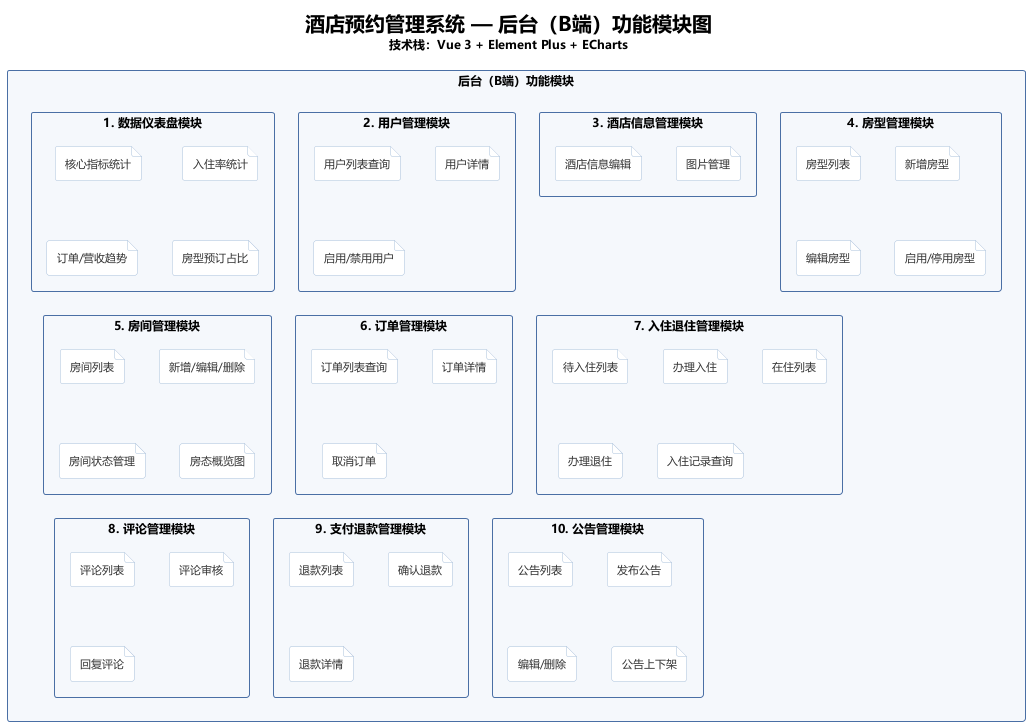

The diagram above was rendered by PlantUML. Its source (embedded in the PNG):
@startuml 后台功能模块图
' 酒店预约管理系统 — 后台（B端）功能模块图
title <size:20><b>酒店预约管理系统 — 后台（B端）功能模块图</b></size>\n<size:12>技术栈：Vue 3 + Element Plus + ECharts</size>

skinparam backgroundColor #FFFFFF
skinparam shadowing false
skinparam defaultFontName "Microsoft YaHei"
skinparam defaultFontSize 12
skinparam ArrowColor #4A6FA5

skinparam packageStyle rectangle
skinparam package {
  BackgroundColor #F5F8FC
  BorderColor #4A6FA5
  FontColor #23456B
  FontSize 13
  FontStyle bold
}

skinparam file {
  BackgroundColor #FFFFFF
  BorderColor #A9C0DA
  FontColor #333333
  FontSize 11
}

package "后台（B端）功能模块" {

  package "1. 数据仪表盘模块" as B1 {
    file "核心指标统计" as B1a
    file "入住率统计" as B1b
    file "订单/营收趋势" as B1c
    file "房型预订占比" as B1d
  }

  package "2. 用户管理模块" as B2 {
    file "用户列表查询" as B2a
    file "用户详情" as B2b
    file "启用/禁用用户" as B2c
  }

  package "3. 酒店信息管理模块" as B3 {
    file "酒店信息编辑" as B3a
    file "图片管理" as B3b
  }

  package "4. 房型管理模块" as B4 {
    file "房型列表" as B4a
    file "新增房型" as B4b
    file "编辑房型" as B4c
    file "启用/停用房型" as B4d
  }

  package "5. 房间管理模块" as B5 {
    file "房间列表" as B5a
    file "新增/编辑/删除" as B5b
    file "房间状态管理" as B5c
    file "房态概览图" as B5d
  }

  package "6. 订单管理模块" as B6 {
    file "订单列表查询" as B6a
    file "订单详情" as B6b
    file "取消订单" as B6c
  }

  package "7. 入住退住管理模块" as B7 {
    file "待入住列表" as B7a
    file "办理入住" as B7b
    file "在住列表" as B7c
    file "办理退住" as B7d
    file "入住记录查询" as B7e
  }

  package "8. 评论管理模块" as B8 {
    file "评论列表" as B8a
    file "评论审核" as B8b
    file "回复评论" as B8c
  }

  package "9. 支付退款管理模块" as B9 {
    file "退款列表" as B9a
    file "确认退款" as B9b
    file "退款详情" as B9c
  }

  package "10. 公告管理模块" as B10 {
    file "公告列表" as B10a
    file "发布公告" as B10b
    file "编辑/删除" as B10c
    file "公告上下架" as B10d
  }
}

@enduml